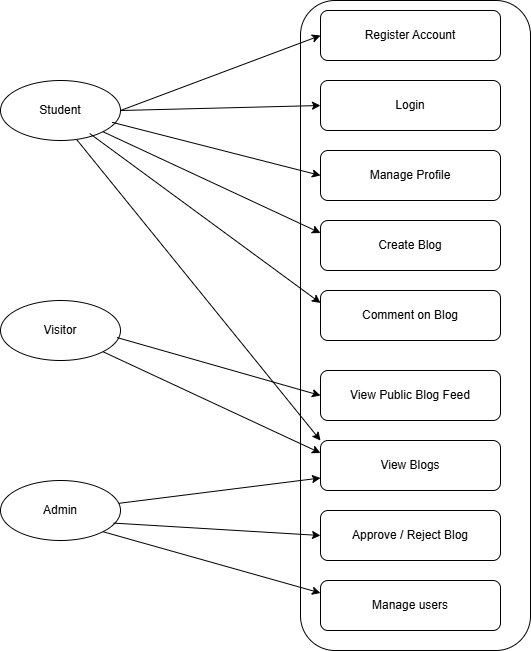

The diagram above was exported from draw.io. Its source (the exported page's mxGraphModel, read from the mxfile embedded in the PNG):
<mxGraphModel dx="1042" dy="658" grid="1" gridSize="10" guides="1" tooltips="1" connect="1" arrows="1" fold="1" page="1" pageScale="1" pageWidth="827" pageHeight="1169" math="0" shadow="0">
  <root>
    <mxCell id="0" />
    <mxCell id="1" parent="0" />
    <mxCell id="-nU7DUmyZlRYnzdXhmds-2" parent="1" style="rounded=1;whiteSpace=wrap;html=1;" value="" vertex="1">
      <mxGeometry height="650" width="230" x="380" y="120" as="geometry" />
    </mxCell>
    <mxCell id="-nU7DUmyZlRYnzdXhmds-3" parent="1" style="ellipse;whiteSpace=wrap;html=1;align=center;" value="Student" vertex="1">
      <mxGeometry height="60" width="120" x="80" y="200" as="geometry" />
    </mxCell>
    <mxCell id="-nU7DUmyZlRYnzdXhmds-4" parent="1" style="ellipse;whiteSpace=wrap;html=1;align=center;" value="Visitor" vertex="1">
      <mxGeometry height="60" width="120" x="80" y="420" as="geometry" />
    </mxCell>
    <mxCell id="-nU7DUmyZlRYnzdXhmds-5" parent="1" style="ellipse;whiteSpace=wrap;html=1;align=center;" value="Admin" vertex="1">
      <mxGeometry height="60" width="120" x="80" y="600" as="geometry" />
    </mxCell>
    <mxCell id="-nU7DUmyZlRYnzdXhmds-6" parent="1" style="rounded=1;whiteSpace=wrap;html=1;align=center;" value="Register Account" vertex="1">
      <mxGeometry height="50" width="180" x="400" y="130" as="geometry" />
    </mxCell>
    <mxCell id="-nU7DUmyZlRYnzdXhmds-7" parent="1" style="rounded=1;whiteSpace=wrap;html=1;align=center;" value="Login" vertex="1">
      <mxGeometry height="50" width="180" x="400" y="200" as="geometry" />
    </mxCell>
    <mxCell id="-nU7DUmyZlRYnzdXhmds-8" parent="1" style="rounded=1;whiteSpace=wrap;html=1;align=center;" value="Manage Profile" vertex="1">
      <mxGeometry height="50" width="180" x="400" y="270" as="geometry" />
    </mxCell>
    <mxCell id="-nU7DUmyZlRYnzdXhmds-9" parent="1" style="rounded=1;whiteSpace=wrap;html=1;align=center;" value="Create Blog" vertex="1">
      <mxGeometry height="50" width="180" x="400" y="340" as="geometry" />
    </mxCell>
    <mxCell id="-nU7DUmyZlRYnzdXhmds-10" parent="1" style="rounded=1;whiteSpace=wrap;html=1;align=center;" value="Comment on Blog" vertex="1">
      <mxGeometry height="50" width="180" x="400" y="410" as="geometry" />
    </mxCell>
    <mxCell id="-nU7DUmyZlRYnzdXhmds-11" parent="1" style="rounded=1;whiteSpace=wrap;html=1;align=center;" value="View Public Blog Feed" vertex="1">
      <mxGeometry height="50" width="180" x="400" y="490" as="geometry" />
    </mxCell>
    <mxCell id="-nU7DUmyZlRYnzdXhmds-12" parent="1" style="rounded=1;whiteSpace=wrap;html=1;align=center;" value="View Blogs" vertex="1">
      <mxGeometry height="50" width="180" x="400" y="560" as="geometry" />
    </mxCell>
    <mxCell id="-nU7DUmyZlRYnzdXhmds-13" parent="1" style="rounded=1;whiteSpace=wrap;html=1;align=center;" value="Approve / Reject Blog" vertex="1">
      <mxGeometry height="50" width="180" x="400" y="630" as="geometry" />
    </mxCell>
    <mxCell id="-nU7DUmyZlRYnzdXhmds-14" parent="1" style="rounded=1;whiteSpace=wrap;html=1;align=center;" value="Manage users" vertex="1">
      <mxGeometry height="50" width="180" x="400" y="700" as="geometry" />
    </mxCell>
    <mxCell id="-nU7DUmyZlRYnzdXhmds-15" edge="1" parent="1" style="endArrow=none;html=1;strokeColor=#ffffff;exitX=1;exitY=0.5;exitPerimeter=1;entryX=0;entryY=0.5;entryPerimeter=1;">
      <mxGeometry relative="1" as="geometry" />
    </mxCell>
    <mxCell id="-nU7DUmyZlRYnzdXhmds-16" edge="1" parent="1" style="endArrow=none;html=1;strokeColor=#ffffff;exitX=1;exitY=0.5;exitPerimeter=1;entryX=0;entryY=0.5;entryPerimeter=1;">
      <mxGeometry relative="1" as="geometry" />
    </mxCell>
    <mxCell id="-nU7DUmyZlRYnzdXhmds-17" edge="1" parent="1" style="endArrow=none;html=1;strokeColor=#ffffff;exitX=1;exitY=0.5;exitPerimeter=1;entryX=0;entryY=0.5;entryPerimeter=1;">
      <mxGeometry relative="1" as="geometry" />
    </mxCell>
    <mxCell id="-nU7DUmyZlRYnzdXhmds-18" edge="1" parent="1" style="endArrow=none;html=1;strokeColor=#ffffff;exitX=1;exitY=0.5;exitPerimeter=1;entryX=0;entryY=0.5;entryPerimeter=1;">
      <mxGeometry relative="1" as="geometry" />
    </mxCell>
    <mxCell id="-nU7DUmyZlRYnzdXhmds-19" edge="1" parent="1" style="endArrow=none;html=告1;strokeColor=#ffffff;exitX=1;exitY=0.5;exitPerimeter=1;entryX=0;entryY=0.5;entryPerimeter=1;">
      <mxGeometry relative="1" as="geometry" />
    </mxCell>
    <mxCell id="-nU7DUmyZlRYnzdXhmds-20" edge="1" parent="1" style="endArrow=none;html=1;strokeColor=#ffffff;exitX=1;exitY=0.5;exitPerimeter=1;entryX=0;entryY=0.5;entryPerimeter=1;">
      <mxGeometry relative="1" as="geometry" />
    </mxCell>
    <mxCell id="-nU7DUmyZlRYnzdXhmds-21" edge="1" parent="1" style="endArrow=none;html=1;strokeColor=#ffffff;exitX=1;exitY=0.5;exitPerimeter=1;entryX=0;entryY=0.5;entryPerimeter=1;">
      <mxGeometry relative="1" as="geometry" />
    </mxCell>
    <mxCell id="-nU7DUmyZlRYnzdXhmds-22" edge="1" parent="1" style="endArrow=none;html=1;strokeColor=#ffffff;exitX=1;exitY=0.5;exitPerimeter=1;entryX=0;entryY=0.5;entryPerimeter=1;">
      <mxGeometry relative="1" as="geometry" />
    </mxCell>
    <mxCell id="-nU7DUmyZlRYnzdXhmds-23" edge="1" parent="1" style="endArrow=none;html=1;strokeColor=#ffffff;exitX=1;exitY=0.5;exitPerimeter=1;entryX=0;entryY=0.5;entryPerimeter=1;">
      <mxGeometry relative="1" as="geometry" />
    </mxCell>
    <mxCell id="-nU7DUmyZlRYnzdXhmds-25" edge="1" parent="1" source="-nU7DUmyZlRYnzdXhmds-3" style="endArrow=classic;html=1;rounded=0;exitX=1;exitY=0.5;exitDx=0;exitDy=0;entryX=0;entryY=0.5;entryDx=0;entryDy=0;" target="-nU7DUmyZlRYnzdXhmds-6" value="">
      <mxGeometry height="50" relative="1" width="50" as="geometry">
        <mxPoint x="180" y="325" as="sourcePoint" />
        <mxPoint x="380" y="250" as="targetPoint" />
      </mxGeometry>
    </mxCell>
    <mxCell id="-nU7DUmyZlRYnzdXhmds-26" edge="1" parent="1" style="endArrow=classic;html=1;rounded=0;entryX=0;entryY=0.5;entryDx=0;entryDy=0;" target="-nU7DUmyZlRYnzdXhmds-7" value="">
      <mxGeometry height="50" relative="1" width="50" as="geometry">
        <mxPoint x="200" y="230" as="sourcePoint" />
        <mxPoint x="370" y="350" as="targetPoint" />
      </mxGeometry>
    </mxCell>
    <mxCell id="-nU7DUmyZlRYnzdXhmds-27" edge="1" parent="1" source="-nU7DUmyZlRYnzdXhmds-3" style="endArrow=classic;html=1;rounded=0;exitX=0.93;exitY=0.697;exitDx=0;exitDy=0;exitPerimeter=0;entryX=0;entryY=0.5;entryDx=0;entryDy=0;" target="-nU7DUmyZlRYnzdXhmds-8" value="">
      <mxGeometry height="50" relative="1" width="50" as="geometry">
        <mxPoint x="200" y="315" as="sourcePoint" />
        <mxPoint x="400" y="240" as="targetPoint" />
      </mxGeometry>
    </mxCell>
    <mxCell id="-nU7DUmyZlRYnzdXhmds-28" edge="1" parent="1" source="-nU7DUmyZlRYnzdXhmds-3" style="endArrow=classic;html=1;rounded=0;exitX=1;exitY=1;exitDx=0;exitDy=0;entryX=0;entryY=0.25;entryDx=0;entryDy=0;" target="-nU7DUmyZlRYnzdXhmds-9" value="">
      <mxGeometry height="50" relative="1" width="50" as="geometry">
        <mxPoint x="360" y="310" as="sourcePoint" />
        <mxPoint x="568" y="363" as="targetPoint" />
      </mxGeometry>
    </mxCell>
    <mxCell id="-nU7DUmyZlRYnzdXhmds-29" edge="1" parent="1" source="-nU7DUmyZlRYnzdXhmds-3" style="endArrow=classic;html=1;rounded=0;exitX=0.743;exitY=0.883;exitDx=0;exitDy=0;exitPerimeter=0;entryX=0;entryY=0.25;entryDx=0;entryDy=0;" target="-nU7DUmyZlRYnzdXhmds-10" value="">
      <mxGeometry height="50" relative="1" width="50" as="geometry">
        <mxPoint x="160" y="540" as="sourcePoint" />
        <mxPoint x="368" y="593" as="targetPoint" />
      </mxGeometry>
    </mxCell>
    <mxCell id="-nU7DUmyZlRYnzdXhmds-30" edge="1" parent="1" source="-nU7DUmyZlRYnzdXhmds-4" style="endArrow=classic;html=1;rounded=0;exitX=0.97;exitY=0.617;exitDx=0;exitDy=0;entryX=0;entryY=0.5;entryDx=0;entryDy=0;exitPerimeter=0;" target="-nU7DUmyZlRYnzdXhmds-11" value="">
      <mxGeometry height="50" relative="1" width="50" as="geometry">
        <mxPoint x="190" y="540" as="sourcePoint" />
        <mxPoint x="398" y="593" as="targetPoint" />
      </mxGeometry>
    </mxCell>
    <mxCell id="-nU7DUmyZlRYnzdXhmds-31" edge="1" parent="1" source="-nU7DUmyZlRYnzdXhmds-4" style="endArrow=classic;html=1;rounded=0;exitX=1;exitY=1;exitDx=0;exitDy=0;entryX=0;entryY=0.25;entryDx=0;entryDy=0;" target="-nU7DUmyZlRYnzdXhmds-12" value="">
      <mxGeometry height="50" relative="1" width="50" as="geometry">
        <mxPoint x="180" y="530" as="sourcePoint" />
        <mxPoint x="388" y="583" as="targetPoint" />
      </mxGeometry>
    </mxCell>
    <mxCell id="-nU7DUmyZlRYnzdXhmds-32" edge="1" parent="1" source="-nU7DUmyZlRYnzdXhmds-5" style="endArrow=classic;html=1;rounded=0;exitX=0.943;exitY=0.71;exitDx=0;exitDy=0;exitPerimeter=0;entryX=0;entryY=0.5;entryDx=0;entryDy=0;" target="-nU7DUmyZlRYnzdXhmds-13" value="">
      <mxGeometry height="50" relative="1" width="50" as="geometry">
        <mxPoint x="140" y="700" as="sourcePoint" />
        <mxPoint x="348" y="753" as="targetPoint" />
      </mxGeometry>
    </mxCell>
    <mxCell id="-nU7DUmyZlRYnzdXhmds-33" edge="1" parent="1" source="-nU7DUmyZlRYnzdXhmds-5" style="endArrow=classic;html=1;rounded=0;exitX=1;exitY=1;exitDx=0;exitDy=0;entryX=0;entryY=0.25;entryDx=0;entryDy=0;" target="-nU7DUmyZlRYnzdXhmds-14" value="">
      <mxGeometry height="50" relative="1" width="50" as="geometry">
        <mxPoint x="230" y="700" as="sourcePoint" />
        <mxPoint x="438" y="753" as="targetPoint" />
      </mxGeometry>
    </mxCell>
    <mxCell id="-nU7DUmyZlRYnzdXhmds-34" edge="1" parent="1" source="-nU7DUmyZlRYnzdXhmds-5" style="endArrow=classic;html=1;rounded=0;entryX=0;entryY=0.75;entryDx=0;entryDy=0;" target="-nU7DUmyZlRYnzdXhmds-12" value="">
      <mxGeometry height="50" relative="1" width="50" as="geometry">
        <mxPoint x="330" y="760" as="sourcePoint" />
        <mxPoint x="538" y="813" as="targetPoint" />
      </mxGeometry>
    </mxCell>
    <mxCell id="-nU7DUmyZlRYnzdXhmds-35" edge="1" parent="1" source="-nU7DUmyZlRYnzdXhmds-3" style="endArrow=classic;html=1;rounded=0;exitX=0.637;exitY=0.99;exitDx=0;exitDy=0;exitPerimeter=0;entryX=0;entryY=0;entryDx=0;entryDy=0;" target="-nU7DUmyZlRYnzdXhmds-12" value="">
      <mxGeometry height="50" relative="1" width="50" as="geometry">
        <mxPoint x="270" y="700" as="sourcePoint" />
        <mxPoint x="478" y="753" as="targetPoint" />
      </mxGeometry>
    </mxCell>
  </root>
</mxGraphModel>